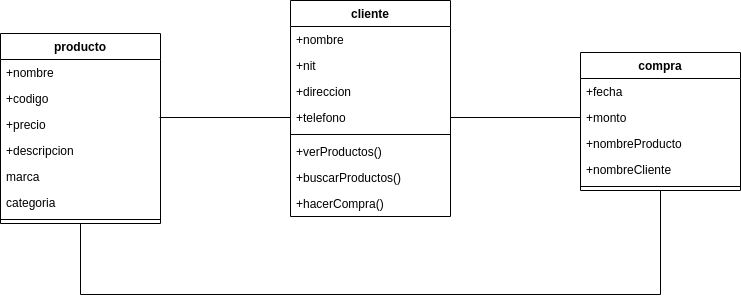

The diagram above was exported from draw.io. Its source (the exported page's mxGraphModel, read from the mxfile embedded in the PNG):
<mxGraphModel dx="868" dy="549" grid="1" gridSize="10" guides="1" tooltips="1" connect="1" arrows="1" fold="1" page="1" pageScale="1" pageWidth="1169" pageHeight="827" math="0" shadow="0">
  <root>
    <mxCell id="0" />
    <mxCell id="1" parent="0" />
    <mxCell id="cDD5BzskVeo35vjvGXzC-53" style="edgeStyle=orthogonalEdgeStyle;rounded=0;orthogonalLoop=1;jettySize=auto;html=1;exitX=0.5;exitY=1;exitDx=0;exitDy=0;entryX=0.5;entryY=1;entryDx=0;entryDy=0;endArrow=none;endFill=0;" edge="1" parent="1" source="cDD5BzskVeo35vjvGXzC-1" target="cDD5BzskVeo35vjvGXzC-37">
      <mxGeometry relative="1" as="geometry">
        <Array as="points">
          <mxPoint x="210" y="630" />
          <mxPoint x="790" y="630" />
        </Array>
      </mxGeometry>
    </mxCell>
    <mxCell id="cDD5BzskVeo35vjvGXzC-1" value="producto" style="swimlane;fontStyle=1;align=center;verticalAlign=top;childLayout=stackLayout;horizontal=1;startSize=26;horizontalStack=0;resizeParent=1;resizeParentMax=0;resizeLast=0;collapsible=1;marginBottom=0;" vertex="1" parent="1">
      <mxGeometry x="130" y="369" width="160" height="190" as="geometry" />
    </mxCell>
    <mxCell id="cDD5BzskVeo35vjvGXzC-5" value="+nombre" style="text;strokeColor=none;fillColor=none;align=left;verticalAlign=top;spacingLeft=4;spacingRight=4;overflow=hidden;rotatable=0;points=[[0,0.5],[1,0.5]];portConstraint=eastwest;" vertex="1" parent="cDD5BzskVeo35vjvGXzC-1">
      <mxGeometry y="26" width="160" height="26" as="geometry" />
    </mxCell>
    <mxCell id="cDD5BzskVeo35vjvGXzC-2" value="+codigo" style="text;strokeColor=none;fillColor=none;align=left;verticalAlign=top;spacingLeft=4;spacingRight=4;overflow=hidden;rotatable=0;points=[[0,0.5],[1,0.5]];portConstraint=eastwest;" vertex="1" parent="cDD5BzskVeo35vjvGXzC-1">
      <mxGeometry y="52" width="160" height="26" as="geometry" />
    </mxCell>
    <mxCell id="cDD5BzskVeo35vjvGXzC-6" value="+precio" style="text;strokeColor=none;fillColor=none;align=left;verticalAlign=top;spacingLeft=4;spacingRight=4;overflow=hidden;rotatable=0;points=[[0,0.5],[1,0.5]];portConstraint=eastwest;" vertex="1" parent="cDD5BzskVeo35vjvGXzC-1">
      <mxGeometry y="78" width="160" height="26" as="geometry" />
    </mxCell>
    <mxCell id="cDD5BzskVeo35vjvGXzC-7" value="+descripcion" style="text;strokeColor=none;fillColor=none;align=left;verticalAlign=top;spacingLeft=4;spacingRight=4;overflow=hidden;rotatable=0;points=[[0,0.5],[1,0.5]];portConstraint=eastwest;" vertex="1" parent="cDD5BzskVeo35vjvGXzC-1">
      <mxGeometry y="104" width="160" height="26" as="geometry" />
    </mxCell>
    <mxCell id="cDD5BzskVeo35vjvGXzC-49" value="marca" style="text;strokeColor=none;fillColor=none;align=left;verticalAlign=top;spacingLeft=4;spacingRight=4;overflow=hidden;rotatable=0;points=[[0,0.5],[1,0.5]];portConstraint=eastwest;" vertex="1" parent="cDD5BzskVeo35vjvGXzC-1">
      <mxGeometry y="130" width="160" height="26" as="geometry" />
    </mxCell>
    <mxCell id="cDD5BzskVeo35vjvGXzC-48" value="categoria" style="text;strokeColor=none;fillColor=none;align=left;verticalAlign=top;spacingLeft=4;spacingRight=4;overflow=hidden;rotatable=0;points=[[0,0.5],[1,0.5]];portConstraint=eastwest;" vertex="1" parent="cDD5BzskVeo35vjvGXzC-1">
      <mxGeometry y="156" width="160" height="26" as="geometry" />
    </mxCell>
    <mxCell id="cDD5BzskVeo35vjvGXzC-3" value="" style="line;strokeWidth=1;fillColor=none;align=left;verticalAlign=middle;spacingTop=-1;spacingLeft=3;spacingRight=3;rotatable=0;labelPosition=right;points=[];portConstraint=eastwest;" vertex="1" parent="cDD5BzskVeo35vjvGXzC-1">
      <mxGeometry y="182" width="160" height="8" as="geometry" />
    </mxCell>
    <mxCell id="cDD5BzskVeo35vjvGXzC-26" value="cliente" style="swimlane;fontStyle=1;align=center;verticalAlign=top;childLayout=stackLayout;horizontal=1;startSize=26;horizontalStack=0;resizeParent=1;resizeParentMax=0;resizeLast=0;collapsible=1;marginBottom=0;" vertex="1" parent="1">
      <mxGeometry x="420" y="336" width="160" height="216" as="geometry" />
    </mxCell>
    <mxCell id="cDD5BzskVeo35vjvGXzC-33" value="+nombre" style="text;strokeColor=none;fillColor=none;align=left;verticalAlign=top;spacingLeft=4;spacingRight=4;overflow=hidden;rotatable=0;points=[[0,0.5],[1,0.5]];portConstraint=eastwest;" vertex="1" parent="cDD5BzskVeo35vjvGXzC-26">
      <mxGeometry y="26" width="160" height="26" as="geometry" />
    </mxCell>
    <mxCell id="cDD5BzskVeo35vjvGXzC-27" value="+nit" style="text;strokeColor=none;fillColor=none;align=left;verticalAlign=top;spacingLeft=4;spacingRight=4;overflow=hidden;rotatable=0;points=[[0,0.5],[1,0.5]];portConstraint=eastwest;" vertex="1" parent="cDD5BzskVeo35vjvGXzC-26">
      <mxGeometry y="52" width="160" height="26" as="geometry" />
    </mxCell>
    <mxCell id="cDD5BzskVeo35vjvGXzC-30" value="+direccion" style="text;strokeColor=none;fillColor=none;align=left;verticalAlign=top;spacingLeft=4;spacingRight=4;overflow=hidden;rotatable=0;points=[[0,0.5],[1,0.5]];portConstraint=eastwest;" vertex="1" parent="cDD5BzskVeo35vjvGXzC-26">
      <mxGeometry y="78" width="160" height="26" as="geometry" />
    </mxCell>
    <mxCell id="cDD5BzskVeo35vjvGXzC-32" value="+telefono" style="text;strokeColor=none;fillColor=none;align=left;verticalAlign=top;spacingLeft=4;spacingRight=4;overflow=hidden;rotatable=0;points=[[0,0.5],[1,0.5]];portConstraint=eastwest;" vertex="1" parent="cDD5BzskVeo35vjvGXzC-26">
      <mxGeometry y="104" width="160" height="26" as="geometry" />
    </mxCell>
    <mxCell id="cDD5BzskVeo35vjvGXzC-28" value="" style="line;strokeWidth=1;fillColor=none;align=left;verticalAlign=middle;spacingTop=-1;spacingLeft=3;spacingRight=3;rotatable=0;labelPosition=right;points=[];portConstraint=eastwest;" vertex="1" parent="cDD5BzskVeo35vjvGXzC-26">
      <mxGeometry y="130" width="160" height="8" as="geometry" />
    </mxCell>
    <mxCell id="cDD5BzskVeo35vjvGXzC-29" value="+verProductos()" style="text;strokeColor=none;fillColor=none;align=left;verticalAlign=top;spacingLeft=4;spacingRight=4;overflow=hidden;rotatable=0;points=[[0,0.5],[1,0.5]];portConstraint=eastwest;" vertex="1" parent="cDD5BzskVeo35vjvGXzC-26">
      <mxGeometry y="138" width="160" height="26" as="geometry" />
    </mxCell>
    <mxCell id="cDD5BzskVeo35vjvGXzC-34" value="+buscarProductos()" style="text;strokeColor=none;fillColor=none;align=left;verticalAlign=top;spacingLeft=4;spacingRight=4;overflow=hidden;rotatable=0;points=[[0,0.5],[1,0.5]];portConstraint=eastwest;" vertex="1" parent="cDD5BzskVeo35vjvGXzC-26">
      <mxGeometry y="164" width="160" height="26" as="geometry" />
    </mxCell>
    <mxCell id="cDD5BzskVeo35vjvGXzC-36" value="+hacerCompra()" style="text;strokeColor=none;fillColor=none;align=left;verticalAlign=top;spacingLeft=4;spacingRight=4;overflow=hidden;rotatable=0;points=[[0,0.5],[1,0.5]];portConstraint=eastwest;" vertex="1" parent="cDD5BzskVeo35vjvGXzC-26">
      <mxGeometry y="190" width="160" height="26" as="geometry" />
    </mxCell>
    <mxCell id="cDD5BzskVeo35vjvGXzC-37" value="compra" style="swimlane;fontStyle=1;align=center;verticalAlign=top;childLayout=stackLayout;horizontal=1;startSize=26;horizontalStack=0;resizeParent=1;resizeParentMax=0;resizeLast=0;collapsible=1;marginBottom=0;" vertex="1" parent="1">
      <mxGeometry x="710" y="388" width="160" height="138" as="geometry" />
    </mxCell>
    <mxCell id="cDD5BzskVeo35vjvGXzC-38" value="+fecha" style="text;strokeColor=none;fillColor=none;align=left;verticalAlign=top;spacingLeft=4;spacingRight=4;overflow=hidden;rotatable=0;points=[[0,0.5],[1,0.5]];portConstraint=eastwest;" vertex="1" parent="cDD5BzskVeo35vjvGXzC-37">
      <mxGeometry y="26" width="160" height="26" as="geometry" />
    </mxCell>
    <mxCell id="cDD5BzskVeo35vjvGXzC-39" value="+monto" style="text;strokeColor=none;fillColor=none;align=left;verticalAlign=top;spacingLeft=4;spacingRight=4;overflow=hidden;rotatable=0;points=[[0,0.5],[1,0.5]];portConstraint=eastwest;" vertex="1" parent="cDD5BzskVeo35vjvGXzC-37">
      <mxGeometry y="52" width="160" height="26" as="geometry" />
    </mxCell>
    <mxCell id="cDD5BzskVeo35vjvGXzC-40" value="+nombreProducto" style="text;strokeColor=none;fillColor=none;align=left;verticalAlign=top;spacingLeft=4;spacingRight=4;overflow=hidden;rotatable=0;points=[[0,0.5],[1,0.5]];portConstraint=eastwest;" vertex="1" parent="cDD5BzskVeo35vjvGXzC-37">
      <mxGeometry y="78" width="160" height="26" as="geometry" />
    </mxCell>
    <mxCell id="cDD5BzskVeo35vjvGXzC-41" value="+nombreCliente" style="text;strokeColor=none;fillColor=none;align=left;verticalAlign=top;spacingLeft=4;spacingRight=4;overflow=hidden;rotatable=0;points=[[0,0.5],[1,0.5]];portConstraint=eastwest;" vertex="1" parent="cDD5BzskVeo35vjvGXzC-37">
      <mxGeometry y="104" width="160" height="26" as="geometry" />
    </mxCell>
    <mxCell id="cDD5BzskVeo35vjvGXzC-42" value="" style="line;strokeWidth=1;fillColor=none;align=left;verticalAlign=middle;spacingTop=-1;spacingLeft=3;spacingRight=3;rotatable=0;labelPosition=right;points=[];portConstraint=eastwest;" vertex="1" parent="cDD5BzskVeo35vjvGXzC-37">
      <mxGeometry y="130" width="160" height="8" as="geometry" />
    </mxCell>
    <mxCell id="cDD5BzskVeo35vjvGXzC-50" style="edgeStyle=orthogonalEdgeStyle;rounded=0;orthogonalLoop=1;jettySize=auto;html=1;exitX=1;exitY=0.5;exitDx=0;exitDy=0;entryX=0;entryY=0.5;entryDx=0;entryDy=0;endArrow=none;endFill=0;" edge="1" parent="1" source="cDD5BzskVeo35vjvGXzC-32" target="cDD5BzskVeo35vjvGXzC-39">
      <mxGeometry relative="1" as="geometry" />
    </mxCell>
    <mxCell id="cDD5BzskVeo35vjvGXzC-54" style="edgeStyle=orthogonalEdgeStyle;rounded=0;orthogonalLoop=1;jettySize=auto;html=1;exitX=0;exitY=0.5;exitDx=0;exitDy=0;entryX=0.994;entryY=0.231;entryDx=0;entryDy=0;entryPerimeter=0;endArrow=none;endFill=0;" edge="1" parent="1" source="cDD5BzskVeo35vjvGXzC-32" target="cDD5BzskVeo35vjvGXzC-6">
      <mxGeometry relative="1" as="geometry" />
    </mxCell>
  </root>
</mxGraphModel>